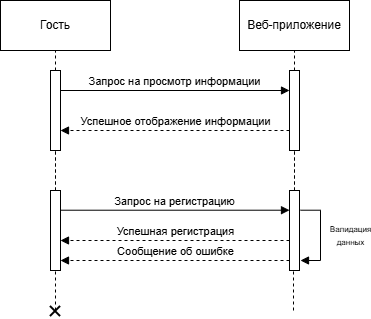

The diagram above was exported from draw.io. Its source (the exported page's mxGraphModel, read from the mxfile embedded in the PNG):
<mxGraphModel dx="1212" dy="668" grid="1" gridSize="10" guides="1" tooltips="1" connect="1" arrows="1" fold="1" page="1" pageScale="1" pageWidth="827" pageHeight="1169" math="0" shadow="0">
  <root>
    <mxCell id="0" />
    <mxCell id="1" parent="0" />
    <mxCell id="ugLr-ygTqUvrwmHr0JSt-3" parent="1" style="html=1;whiteSpace=wrap;" value="Гость" vertex="1">
      <mxGeometry height="50" width="110" x="120" y="10" as="geometry" />
    </mxCell>
    <mxCell id="ugLr-ygTqUvrwmHr0JSt-4" edge="1" parent="1" source="ugLr-ygTqUvrwmHr0JSt-2" style="endArrow=none;dashed=1;html=1;rounded=0;entryX=0.5;entryY=1;entryDx=0;entryDy=0;" target="ugLr-ygTqUvrwmHr0JSt-3" value="">
      <mxGeometry height="50" relative="1" width="50" as="geometry">
        <mxPoint x="170" y="440" as="sourcePoint" />
        <mxPoint x="170" y="110" as="targetPoint" />
      </mxGeometry>
    </mxCell>
    <mxCell id="ugLr-ygTqUvrwmHr0JSt-6" edge="1" parent="1" style="endArrow=none;dashed=1;html=1;rounded=0;entryX=0.5;entryY=1;entryDx=0;entryDy=0;" target="ugLr-ygTqUvrwmHr0JSt-2" value="">
      <mxGeometry height="50" relative="1" width="50" as="geometry">
        <mxPoint x="175" y="200" as="sourcePoint" />
        <mxPoint x="175" y="60" as="targetPoint" />
      </mxGeometry>
    </mxCell>
    <mxCell id="ugLr-ygTqUvrwmHr0JSt-2" parent="1" style="html=1;points=[[0,0,0,0,5],[0,1,0,0,-5],[1,0,0,0,5],[1,1,0,0,-5]];perimeter=orthogonalPerimeter;outlineConnect=0;targetShapes=umlLifeline;portConstraint=eastwest;newEdgeStyle={&quot;curved&quot;:0,&quot;rounded&quot;:0};" value="" vertex="1">
      <mxGeometry height="80" width="10" x="170" y="80" as="geometry" />
    </mxCell>
    <mxCell id="ugLr-ygTqUvrwmHr0JSt-8" edge="1" parent="1" source="ugLr-ygTqUvrwmHr0JSt-9" style="endArrow=none;dashed=1;html=1;rounded=0;entryX=0.5;entryY=1;entryDx=0;entryDy=0;" value="">
      <mxGeometry height="50" relative="1" width="50" as="geometry">
        <mxPoint x="175" y="320" as="sourcePoint" />
        <mxPoint x="175" y="160" as="targetPoint" />
      </mxGeometry>
    </mxCell>
    <mxCell id="ugLr-ygTqUvrwmHr0JSt-10" edge="1" parent="1" style="endArrow=none;dashed=1;html=1;rounded=0;entryX=0.5;entryY=1;entryDx=0;entryDy=0;" target="ugLr-ygTqUvrwmHr0JSt-9" value="">
      <mxGeometry height="50" relative="1" width="50" as="geometry">
        <mxPoint x="175" y="320" as="sourcePoint" />
        <mxPoint x="175" y="160" as="targetPoint" />
      </mxGeometry>
    </mxCell>
    <mxCell id="ugLr-ygTqUvrwmHr0JSt-9" parent="1" style="html=1;points=[[0,0,0,0,5],[0,1,0,0,-5],[1,0,0,0,5],[1,1,0,0,-5]];perimeter=orthogonalPerimeter;outlineConnect=0;targetShapes=umlLifeline;portConstraint=eastwest;newEdgeStyle={&quot;curved&quot;:0,&quot;rounded&quot;:0};" value="" vertex="1">
      <mxGeometry height="80" width="10" x="170" y="200" as="geometry" />
    </mxCell>
    <mxCell id="ugLr-ygTqUvrwmHr0JSt-12" parent="1" style="html=1;whiteSpace=wrap;" value="Веб-приложение" vertex="1">
      <mxGeometry height="50" width="110" x="359" y="10" as="geometry" />
    </mxCell>
    <mxCell id="ugLr-ygTqUvrwmHr0JSt-13" edge="1" parent="1" source="ugLr-ygTqUvrwmHr0JSt-15" style="endArrow=none;dashed=1;html=1;rounded=0;entryX=0.5;entryY=1;entryDx=0;entryDy=0;" value="">
      <mxGeometry height="50" relative="1" width="50" as="geometry">
        <mxPoint x="409" y="440" as="sourcePoint" />
        <mxPoint x="414" y="60" as="targetPoint" />
      </mxGeometry>
    </mxCell>
    <mxCell id="ugLr-ygTqUvrwmHr0JSt-14" edge="1" parent="1" style="endArrow=none;dashed=1;html=1;rounded=0;entryX=0.5;entryY=1;entryDx=0;entryDy=0;" target="ugLr-ygTqUvrwmHr0JSt-15" value="">
      <mxGeometry height="50" relative="1" width="50" as="geometry">
        <mxPoint x="414" y="200" as="sourcePoint" />
        <mxPoint x="414" y="60" as="targetPoint" />
      </mxGeometry>
    </mxCell>
    <mxCell id="ugLr-ygTqUvrwmHr0JSt-15" parent="1" style="html=1;points=[[0,0,0,0,5],[0,1,0,0,-5],[1,0,0,0,5],[1,1,0,0,-5]];perimeter=orthogonalPerimeter;outlineConnect=0;targetShapes=umlLifeline;portConstraint=eastwest;newEdgeStyle={&quot;curved&quot;:0,&quot;rounded&quot;:0};" value="" vertex="1">
      <mxGeometry height="80" width="10" x="409" y="80" as="geometry" />
    </mxCell>
    <mxCell id="ugLr-ygTqUvrwmHr0JSt-16" edge="1" parent="1" source="ugLr-ygTqUvrwmHr0JSt-19" style="endArrow=none;dashed=1;html=1;rounded=0;entryX=0.5;entryY=1;entryDx=0;entryDy=0;" value="">
      <mxGeometry height="50" relative="1" width="50" as="geometry">
        <mxPoint x="414" y="320" as="sourcePoint" />
        <mxPoint x="414" y="160" as="targetPoint" />
      </mxGeometry>
    </mxCell>
    <mxCell id="ugLr-ygTqUvrwmHr0JSt-18" edge="1" parent="1" source="ugLr-ygTqUvrwmHr0JSt-19" style="endArrow=none;dashed=1;html=1;rounded=0;entryX=0.5;entryY=1;entryDx=0;entryDy=0;exitX=1;exitY=1;exitDx=0;exitDy=-5;exitPerimeter=0;" target="ugLr-ygTqUvrwmHr0JSt-19" value="">
      <mxGeometry height="50" relative="1" width="50" as="geometry">
        <mxPoint x="414" y="320" as="sourcePoint" />
        <mxPoint x="414" y="160" as="targetPoint" />
      </mxGeometry>
    </mxCell>
    <mxCell id="ugLr-ygTqUvrwmHr0JSt-19" parent="1" style="html=1;points=[[0,0,0,0,5],[0,1,0,0,-5],[1,0,0,0,5],[1,1,0,0,-5]];perimeter=orthogonalPerimeter;outlineConnect=0;targetShapes=umlLifeline;portConstraint=eastwest;newEdgeStyle={&quot;curved&quot;:0,&quot;rounded&quot;:0};" value="" vertex="1">
      <mxGeometry height="80" width="10" x="409" y="200" as="geometry" />
    </mxCell>
    <mxCell id="ugLr-ygTqUvrwmHr0JSt-21" edge="1" parent="1" style="html=1;verticalAlign=bottom;endArrow=block;curved=0;rounded=0;" value="Запрос на просмотр информации">
      <mxGeometry relative="1" width="80" as="geometry">
        <mxPoint x="180" y="100" as="sourcePoint" />
        <mxPoint x="409" y="100" as="targetPoint" />
      </mxGeometry>
    </mxCell>
    <mxCell id="ugLr-ygTqUvrwmHr0JSt-24" edge="1" parent="1" style="html=1;verticalAlign=bottom;endArrow=block;curved=0;rounded=0;dashed=1;" value="Успешное отображение информации">
      <mxGeometry relative="1" width="80" x="-0.0019" as="geometry">
        <mxPoint as="offset" />
        <mxPoint x="409" y="140" as="sourcePoint" />
        <mxPoint x="180" y="140" as="targetPoint" />
      </mxGeometry>
    </mxCell>
    <mxCell id="ugLr-ygTqUvrwmHr0JSt-28" edge="1" parent="1" style="html=1;verticalAlign=bottom;endArrow=block;curved=0;rounded=0;" value="Запрос на регистрацию">
      <mxGeometry relative="1" width="80" as="geometry">
        <mxPoint x="180" y="219.70999999999998" as="sourcePoint" />
        <mxPoint x="409" y="219.70999999999998" as="targetPoint" />
      </mxGeometry>
    </mxCell>
    <mxCell id="ugLr-ygTqUvrwmHr0JSt-29" edge="1" parent="1" style="html=1;verticalAlign=bottom;endArrow=block;curved=0;rounded=0;" value="&lt;span style=&quot;font-size: 8px;&quot;&gt;Валидация&lt;/span&gt;&lt;div&gt;&lt;span style=&quot;font-size: 8px;&quot;&gt;данных&lt;/span&gt;&lt;/div&gt;">
      <mxGeometry relative="1" width="80" x="0.3355" y="30" as="geometry">
        <mxPoint as="offset" />
        <Array as="points">
          <mxPoint x="440" y="219.70999999999998" />
          <mxPoint x="440" y="270" />
        </Array>
        <mxPoint x="420" y="219.70999999999998" as="sourcePoint" />
        <mxPoint x="420" y="270" as="targetPoint" />
      </mxGeometry>
    </mxCell>
    <mxCell id="ugLr-ygTqUvrwmHr0JSt-30" edge="1" parent="1" style="html=1;verticalAlign=bottom;endArrow=block;curved=0;rounded=0;dashed=1;" value="Успешная регистрация">
      <mxGeometry relative="1" width="80" as="geometry">
        <mxPoint x="409" y="249.99999999999997" as="sourcePoint" />
        <mxPoint x="180" y="249.99999999999997" as="targetPoint" />
      </mxGeometry>
    </mxCell>
    <mxCell id="rXhYh_rfK_JnUWyg_hb_-4" connectable="0" parent="1" style="group;strokeWidth=2;" value="" vertex="1">
      <mxGeometry height="10" width="10" x="170" y="316" as="geometry" />
    </mxCell>
    <mxCell id="rXhYh_rfK_JnUWyg_hb_-1" edge="1" parent="rXhYh_rfK_JnUWyg_hb_-4" style="endArrow=none;html=1;rounded=0;strokeWidth=2;" value="">
      <mxGeometry height="50" relative="1" width="50" as="geometry">
        <mxPoint x="10" as="sourcePoint" />
        <mxPoint y="10" as="targetPoint" />
      </mxGeometry>
    </mxCell>
    <mxCell id="rXhYh_rfK_JnUWyg_hb_-2" edge="1" parent="rXhYh_rfK_JnUWyg_hb_-4" style="endArrow=none;html=1;rounded=0;strokeWidth=2;" value="">
      <mxGeometry height="50" relative="1" width="50" as="geometry">
        <mxPoint x="10" y="10" as="sourcePoint" />
        <mxPoint as="targetPoint" />
      </mxGeometry>
    </mxCell>
    <mxCell id="MxueCnp-JyByjUsCnRN--1" edge="1" parent="1" style="html=1;verticalAlign=bottom;endArrow=block;curved=0;rounded=0;dashed=1;" value="Сообщение об ошибке">
      <mxGeometry relative="1" width="80" as="geometry">
        <mxPoint x="409" y="270" as="sourcePoint" />
        <mxPoint x="180" y="270" as="targetPoint" />
      </mxGeometry>
    </mxCell>
    <mxCell id="MxueCnp-JyByjUsCnRN--2" edge="1" parent="1" style="endArrow=none;dashed=1;html=1;rounded=0;entryX=0.5;entryY=1;entryDx=0;entryDy=0;" value="">
      <mxGeometry height="50" relative="1" width="50" as="geometry">
        <mxPoint x="413" y="320" as="sourcePoint" />
        <mxPoint x="413" y="280" as="targetPoint" />
      </mxGeometry>
    </mxCell>
  </root>
</mxGraphModel>